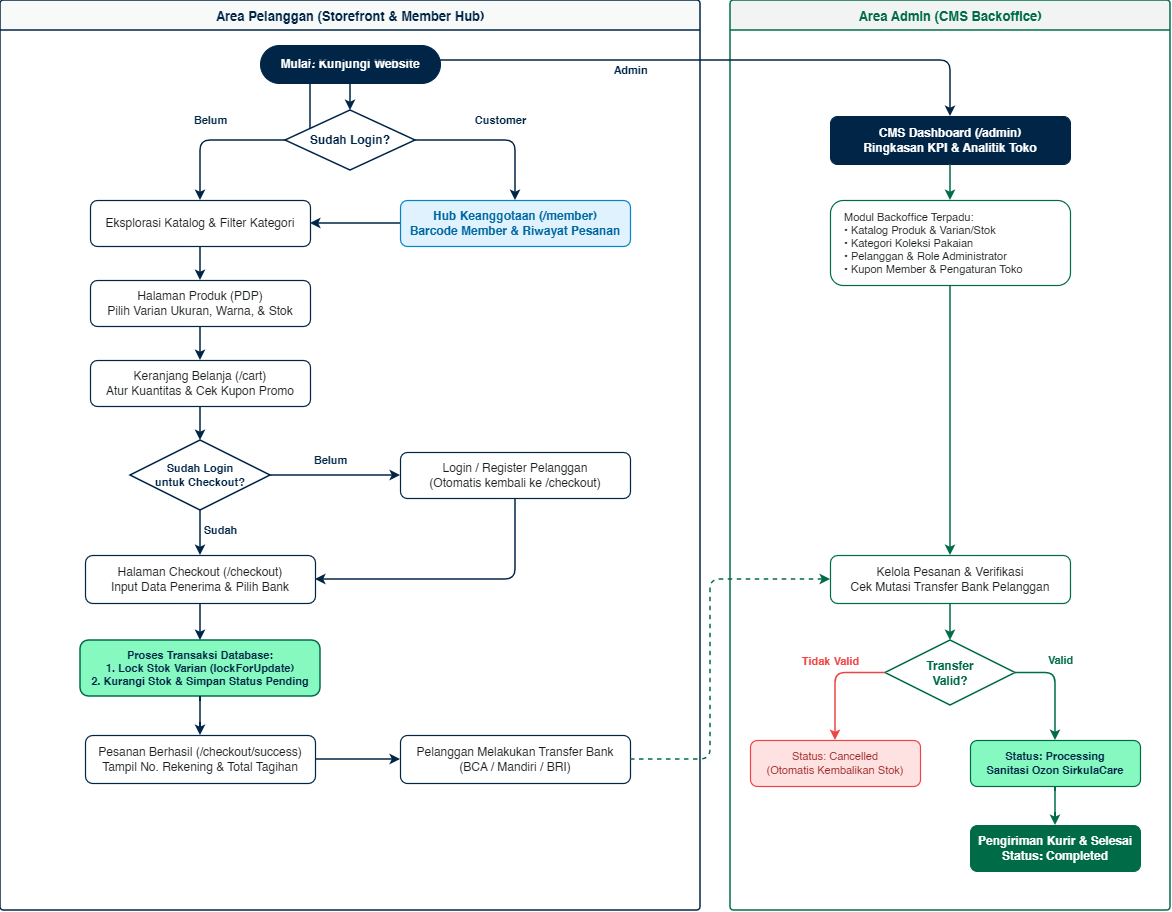

The diagram above was exported from draw.io. Its source (the exported page's mxGraphModel, read from the mxfile embedded in the PNG):
<mxGraphModel dx="1410" dy="762" grid="1" gridSize="10" guides="1" tooltips="1" connect="1" arrows="1" fold="1" page="1" pageScale="1" pageWidth="1250" pageHeight="1000" background="#ffffff" math="0" shadow="0">
  <root>
    <mxCell id="0" />
    <mxCell id="1" parent="0" />
    <mxCell id="lane_customer" parent="1" style="swimlane;startSize=30;fillColor=#f7faf9;strokeColor=#002547;strokeWidth=1.5;fontStyle=1;fontFamily=Helvetica;fontSize=13;fontColor=#002547;rounded=1;arcSize=4;" value="Area Pelanggan (Storefront &amp; Member Hub)" vertex="1">
      <mxGeometry height="910" width="700" x="40" y="30" as="geometry" />
    </mxCell>
    <mxCell id="start" parent="lane_customer" style="rounded=1;whiteSpace=wrap;html=1;arcSize=50;fillColor=#002547;strokeColor=#002547;fontColor=#ffffff;fontStyle=1;fontSize=12;" value="Mulai: Kunjungi Website" vertex="1">
      <mxGeometry height="38" width="180" x="260" y="45" as="geometry" />
    </mxCell>
    <mxCell id="check_login" parent="lane_customer" style="rhombus;whiteSpace=wrap;html=1;fillColor=#ffffff;strokeColor=#002547;strokeWidth=1.5;fontColor=#002547;fontStyle=1;fontSize=12;" value="Sudah Login?" vertex="1">
      <mxGeometry height="60" width="130" x="285" y="110" as="geometry" />
    </mxCell>
    <mxCell id="browse" parent="lane_customer" style="rounded=1;whiteSpace=wrap;html=1;fillColor=#ffffff;strokeColor=#002547;strokeWidth=1.2;fontColor=#181c1c;fontSize=12;" value="Eksplorasi Katalog &amp; Filter Kategori" vertex="1">
      <mxGeometry height="46" width="220" x="90" y="200" as="geometry" />
    </mxCell>
    <mxCell id="member_hub" parent="lane_customer" style="rounded=1;whiteSpace=wrap;html=1;fillColor=#e0f2fe;strokeColor=#0284c7;strokeWidth=1.2;fontColor=#0369a1;fontStyle=1;fontSize=12;" value="Hub Keanggotaan (/member)&#10;Barcode Member &amp; Riwayat Pesanan" vertex="1">
      <mxGeometry height="46" width="230" x="400" y="200" as="geometry" />
    </mxCell>
    <mxCell id="pdp" parent="lane_customer" style="rounded=1;whiteSpace=wrap;html=1;fillColor=#ffffff;strokeColor=#002547;strokeWidth=1.2;fontColor=#181c1c;fontSize=12;" value="Halaman Produk (PDP)&#10;Pilih Varian Ukuran, Warna, &amp; Stok" vertex="1">
      <mxGeometry height="46" width="220" x="90" y="280" as="geometry" />
    </mxCell>
    <mxCell id="cart" parent="lane_customer" style="rounded=1;whiteSpace=wrap;html=1;fillColor=#ffffff;strokeColor=#002547;strokeWidth=1.2;fontColor=#181c1c;fontSize=12;" value="Keranjang Belanja (/cart)&#10;Atur Kuantitas &amp; Cek Kupon Promo" vertex="1">
      <mxGeometry height="46" width="220" x="90" y="360" as="geometry" />
    </mxCell>
    <mxCell id="check_checkout_auth" parent="lane_customer" style="rhombus;whiteSpace=wrap;html=1;fillColor=#ffffff;strokeColor=#002547;strokeWidth=1.5;fontColor=#002547;fontStyle=1;fontSize=11;" value="Sudah Login&#10;untuk Checkout?" vertex="1">
      <mxGeometry height="70" width="140" x="130" y="440" as="geometry" />
    </mxCell>
    <mxCell id="login_redirect" parent="lane_customer" style="rounded=1;whiteSpace=wrap;html=1;fillColor=#ffffff;strokeColor=#002547;strokeWidth=1.2;fontColor=#181c1c;fontSize=12;" value="Login / Register Pelanggan&#10;(Otomatis kembali ke /checkout)" vertex="1">
      <mxGeometry height="46" width="230" x="400" y="452" as="geometry" />
    </mxCell>
    <mxCell id="checkout" parent="lane_customer" style="rounded=1;whiteSpace=wrap;html=1;fillColor=#ffffff;strokeColor=#002547;strokeWidth=1.2;fontColor=#181c1c;fontSize=12;" value="Halaman Checkout (/checkout)&#10;Input Data Penerima &amp; Pilih Bank" vertex="1">
      <mxGeometry height="48" width="230" x="85" y="555" as="geometry" />
    </mxCell>
    <mxCell id="db_process" parent="lane_customer" style="rounded=1;whiteSpace=wrap;html=1;fillColor=#85f9bf;strokeColor=#006c47;strokeWidth=1.5;fontColor=#002547;fontStyle=1;fontSize=11;" value="Proses Transaksi Database:&#10;1. Lock Stok Varian (lockForUpdate)&#10;2. Kurangi Stok &amp; Simpan Status Pending" vertex="1">
      <mxGeometry height="56" width="240" x="80" y="640" as="geometry" />
    </mxCell>
    <mxCell id="success_order" parent="lane_customer" style="rounded=1;whiteSpace=wrap;html=1;fillColor=#ffffff;strokeColor=#002547;strokeWidth=1.2;fontColor=#181c1c;fontSize=12;" value="Pesanan Berhasil (/checkout/success)&#10;Tampil No. Rekening &amp; Total Tagihan" vertex="1">
      <mxGeometry height="48" width="230" x="85" y="735" as="geometry" />
    </mxCell>
    <mxCell id="transfer" parent="lane_customer" style="rounded=1;whiteSpace=wrap;html=1;fillColor=#ffffff;strokeColor=#002547;strokeWidth=1.2;fontColor=#181c1c;fontSize=12;" value="Pelanggan Melakukan Transfer Bank&#10;(BCA / Mandiri / BRI)" vertex="1">
      <mxGeometry height="48" width="230" x="400" y="735" as="geometry" />
    </mxCell>
    <mxCell id="e1" edge="1" parent="lane_customer" source="start" style="edgeStyle=orthogonalEdgeStyle;rounded=1;orthogonalLoop=1;jettySize=auto;html=1;strokeColor=#002547;strokeWidth=1.5;" target="check_login">
      <mxGeometry relative="1" as="geometry" />
    </mxCell>
    <mxCell id="e2" edge="1" parent="lane_customer" source="check_login" style="edgeStyle=orthogonalEdgeStyle;rounded=1;orthogonalLoop=1;jettySize=auto;html=1;strokeColor=#002547;strokeWidth=1.5;labelBackgroundColor=none;fontColor=#002547;fontStyle=1;fontSize=11;" target="browse" value="Belum">
      <mxGeometry relative="1" x="0.0345" y="-20" as="geometry">
        <mxPoint as="offset" />
        <Array as="points">
          <mxPoint x="200" y="140" />
        </Array>
      </mxGeometry>
    </mxCell>
    <mxCell id="e3" edge="1" parent="lane_customer" source="check_login" style="edgeStyle=orthogonalEdgeStyle;rounded=1;orthogonalLoop=1;jettySize=auto;html=1;strokeColor=#002547;strokeWidth=1.5;labelBackgroundColor=none;fontColor=#002547;fontStyle=1;fontSize=11;" target="member_hub" value="Customer">
      <mxGeometry relative="1" x="0.0625" y="20" as="geometry">
        <mxPoint as="offset" />
        <Array as="points">
          <mxPoint x="515" y="140" />
        </Array>
      </mxGeometry>
    </mxCell>
    <mxCell id="e5" edge="1" parent="lane_customer" source="member_hub" style="edgeStyle=orthogonalEdgeStyle;rounded=1;orthogonalLoop=1;jettySize=auto;html=1;strokeColor=#002547;strokeWidth=1.5;" target="browse">
      <mxGeometry relative="1" as="geometry" />
    </mxCell>
    <mxCell id="e6" edge="1" parent="lane_customer" source="browse" style="edgeStyle=orthogonalEdgeStyle;rounded=1;orthogonalLoop=1;jettySize=auto;html=1;strokeColor=#002547;strokeWidth=1.5;" target="pdp">
      <mxGeometry relative="1" as="geometry" />
    </mxCell>
    <mxCell id="e7" edge="1" parent="lane_customer" source="pdp" style="edgeStyle=orthogonalEdgeStyle;rounded=1;orthogonalLoop=1;jettySize=auto;html=1;strokeColor=#002547;strokeWidth=1.5;" target="cart">
      <mxGeometry relative="1" as="geometry" />
    </mxCell>
    <mxCell id="e8" edge="1" parent="lane_customer" source="cart" style="edgeStyle=orthogonalEdgeStyle;rounded=1;orthogonalLoop=1;jettySize=auto;html=1;strokeColor=#002547;strokeWidth=1.5;" target="check_checkout_auth">
      <mxGeometry relative="1" as="geometry" />
    </mxCell>
    <mxCell id="e9" edge="1" parent="lane_customer" source="check_checkout_auth" style="edgeStyle=orthogonalEdgeStyle;rounded=1;orthogonalLoop=1;jettySize=auto;html=1;strokeColor=#002547;strokeWidth=1.5;labelBackgroundColor=none;fontColor=#002547;fontStyle=1;fontSize=11;" target="login_redirect" value="Belum">
      <mxGeometry relative="1" x="-0.0769" y="15" as="geometry">
        <mxPoint as="offset" />
      </mxGeometry>
    </mxCell>
    <mxCell id="e10" edge="1" parent="lane_customer" source="check_checkout_auth" style="edgeStyle=orthogonalEdgeStyle;rounded=1;orthogonalLoop=1;jettySize=auto;html=1;strokeColor=#002547;strokeWidth=1.5;labelBackgroundColor=none;fontColor=#002547;fontStyle=1;fontSize=11;" target="checkout" value="Sudah">
      <mxGeometry relative="1" x="-0.1111" y="20" as="geometry">
        <mxPoint as="offset" />
      </mxGeometry>
    </mxCell>
    <mxCell id="e11" edge="1" parent="lane_customer" source="login_redirect" style="edgeStyle=orthogonalEdgeStyle;rounded=1;orthogonalLoop=1;jettySize=auto;html=1;strokeColor=#002547;strokeWidth=1.5;" target="checkout">
      <mxGeometry relative="1" as="geometry">
        <Array as="points">
          <mxPoint x="515" y="579" />
        </Array>
      </mxGeometry>
    </mxCell>
    <mxCell id="e12" edge="1" parent="lane_customer" source="checkout" style="edgeStyle=orthogonalEdgeStyle;rounded=1;orthogonalLoop=1;jettySize=auto;html=1;strokeColor=#002547;strokeWidth=1.5;" target="db_process">
      <mxGeometry relative="1" as="geometry" />
    </mxCell>
    <mxCell id="e13" edge="1" parent="lane_customer" source="db_process" style="edgeStyle=orthogonalEdgeStyle;rounded=1;orthogonalLoop=1;jettySize=auto;html=1;strokeColor=#002547;strokeWidth=1.5;" target="success_order">
      <mxGeometry relative="1" as="geometry" />
    </mxCell>
    <mxCell id="e14" edge="1" parent="lane_customer" source="success_order" style="edgeStyle=orthogonalEdgeStyle;rounded=1;orthogonalLoop=1;jettySize=auto;html=1;strokeColor=#002547;strokeWidth=1.5;" target="transfer">
      <mxGeometry relative="1" as="geometry" />
    </mxCell>
    <mxCell id="lane_admin" parent="1" style="swimlane;startSize=30;fillColor=#f1f4f3;strokeColor=#006c47;strokeWidth=1.5;fontStyle=1;fontFamily=Helvetica;fontSize=13;fontColor=#006c47;rounded=1;arcSize=4;" value="Area Admin (CMS Backoffice)" vertex="1">
      <mxGeometry height="910" width="440" x="770" y="30" as="geometry" />
    </mxCell>
    <mxCell id="admin_cms" parent="lane_admin" style="rounded=1;whiteSpace=wrap;html=1;fillColor=#002547;strokeColor=#002547;fontColor=#ffffff;fontStyle=1;fontSize=12;" value="CMS Dashboard (/admin)&#10;Ringkasan KPI &amp; Analitik Toko" vertex="1">
      <mxGeometry height="48" width="240" x="100" y="116" as="geometry" />
    </mxCell>
    <mxCell id="admin_modules" parent="lane_admin" style="rounded=1;whiteSpace=wrap;html=1;fillColor=#ffffff;strokeColor=#006c47;strokeWidth=1.2;fontColor=#181c1c;align=left;spacingLeft=12;fontSize=11;lineHeight=1.4;" value="Modul Backoffice Terpadu:&#10;• Katalog Produk &amp; Varian/Stok&#10;• Kategori Koleksi Pakaian&#10;• Pelanggan &amp; Role Administrator&#10;• Kupon Member &amp; Pengaturan Toko" vertex="1">
      <mxGeometry height="85" width="240" x="100" y="200" as="geometry" />
    </mxCell>
    <mxCell id="admin_orders" parent="lane_admin" style="rounded=1;whiteSpace=wrap;html=1;fillColor=#ffffff;strokeColor=#006c47;strokeWidth=1.2;fontColor=#181c1c;fontSize=12;" value="Kelola Pesanan &amp; Verifikasi&#10;Cek Mutasi Transfer Bank Pelanggan" vertex="1">
      <mxGeometry height="48" width="240" x="100" y="555" as="geometry" />
    </mxCell>
    <mxCell id="check_valid" parent="lane_admin" style="rhombus;whiteSpace=wrap;html=1;fillColor=#ffffff;strokeColor=#006c47;strokeWidth=1.5;fontColor=#006c47;fontStyle=1;fontSize=12;" value="Transfer&#10;Valid?" vertex="1">
      <mxGeometry height="65" width="130" x="155" y="640" as="geometry" />
    </mxCell>
    <mxCell id="order_cancel" parent="lane_admin" style="rounded=1;whiteSpace=wrap;html=1;fillColor=#fee2e2;strokeColor=#ef4444;strokeWidth=1.2;fontColor=#991b1b;fontSize=11;" value="Status: Cancelled&#10;(Otomatis Kembalikan Stok)" vertex="1">
      <mxGeometry height="46" width="170" x="20" y="740" as="geometry" />
    </mxCell>
    <mxCell id="order_process" parent="lane_admin" style="rounded=1;whiteSpace=wrap;html=1;fillColor=#85f9bf;strokeColor=#006c47;strokeWidth=1.2;fontColor=#002547;fontStyle=1;fontSize=11;" value="Status: Processing&#10;Sanitasi Ozon SirkulaCare" vertex="1">
      <mxGeometry height="46" width="170" x="240" y="740" as="geometry" />
    </mxCell>
    <mxCell id="order_complete" parent="lane_admin" style="rounded=1;whiteSpace=wrap;html=1;fillColor=#006c47;strokeColor=#006c47;fontColor=#ffffff;fontStyle=1;fontSize=12;" value="Pengiriman Kurir &amp; Selesai&#10;Status: Completed" vertex="1">
      <mxGeometry height="46" width="170" x="240" y="825" as="geometry" />
    </mxCell>
    <mxCell id="e16" edge="1" parent="lane_admin" source="admin_cms" style="edgeStyle=orthogonalEdgeStyle;rounded=1;orthogonalLoop=1;jettySize=auto;html=1;strokeColor=#006c47;strokeWidth=1.5;" target="admin_modules">
      <mxGeometry relative="1" as="geometry" />
    </mxCell>
    <mxCell id="e17" edge="1" parent="lane_admin" source="admin_modules" style="edgeStyle=orthogonalEdgeStyle;rounded=1;orthogonalLoop=1;jettySize=auto;html=1;strokeColor=#006c47;strokeWidth=1.5;" target="admin_orders">
      <mxGeometry relative="1" as="geometry" />
    </mxCell>
    <mxCell id="e18" edge="1" parent="lane_admin" source="admin_orders" style="edgeStyle=orthogonalEdgeStyle;rounded=1;orthogonalLoop=1;jettySize=auto;html=1;strokeColor=#006c47;strokeWidth=1.5;" target="check_valid">
      <mxGeometry relative="1" as="geometry" />
    </mxCell>
    <mxCell id="e19" edge="1" parent="lane_admin" source="check_valid" style="edgeStyle=orthogonalEdgeStyle;rounded=1;orthogonalLoop=1;jettySize=auto;html=1;strokeColor=#ef4444;strokeWidth=1.5;labelBackgroundColor=none;fontColor=#ef4444;fontStyle=1;fontSize=11;" target="order_cancel" value="Tidak Valid">
      <mxGeometry relative="1" x="-0.1489" y="-13" as="geometry">
        <mxPoint x="8" y="-12" as="offset" />
        <Array as="points">
          <mxPoint x="105" y="672" />
        </Array>
      </mxGeometry>
    </mxCell>
    <mxCell id="e20" edge="1" parent="lane_admin" source="check_valid" style="edgeStyle=orthogonalEdgeStyle;rounded=1;orthogonalLoop=1;jettySize=auto;html=1;strokeColor=#006c47;strokeWidth=1.5;labelBackgroundColor=none;fontColor=#006c47;fontStyle=1;fontSize=11;" target="order_process" value="Valid">
      <mxGeometry relative="1" x="-0.2558" y="13" as="geometry">
        <mxPoint x="-8" y="-13" as="offset" />
        <Array as="points">
          <mxPoint x="325" y="672" />
        </Array>
      </mxGeometry>
    </mxCell>
    <mxCell id="e21" edge="1" parent="lane_admin" source="order_process" style="edgeStyle=orthogonalEdgeStyle;rounded=1;orthogonalLoop=1;jettySize=auto;html=1;strokeColor=#006c47;strokeWidth=1.5;" target="order_complete">
      <mxGeometry relative="1" as="geometry" />
    </mxCell>
    <mxCell id="e4" edge="1" parent="1" source="check_login" style="edgeStyle=orthogonalEdgeStyle;rounded=1;orthogonalLoop=1;jettySize=auto;html=1;strokeColor=#002547;strokeWidth=1.5;labelBackgroundColor=none;fontColor=#002547;fontStyle=1;fontSize=11;" target="admin_cms" value="Admin">
      <mxGeometry relative="1" x="0.0163" y="-10" as="geometry">
        <mxPoint as="offset" />
        <Array as="points">
          <mxPoint x="350" y="90" />
          <mxPoint x="990" y="90" />
        </Array>
      </mxGeometry>
    </mxCell>
    <mxCell id="e15" edge="1" parent="1" source="transfer" style="edgeStyle=orthogonalEdgeStyle;rounded=1;orthogonalLoop=1;jettySize=auto;html=1;strokeColor=#006c47;strokeWidth=1.5;dashed=1;" target="admin_orders">
      <mxGeometry relative="1" as="geometry">
        <Array as="points">
          <mxPoint x="750" y="789" />
          <mxPoint x="750" y="609" />
        </Array>
      </mxGeometry>
    </mxCell>
  </root>
</mxGraphModel>